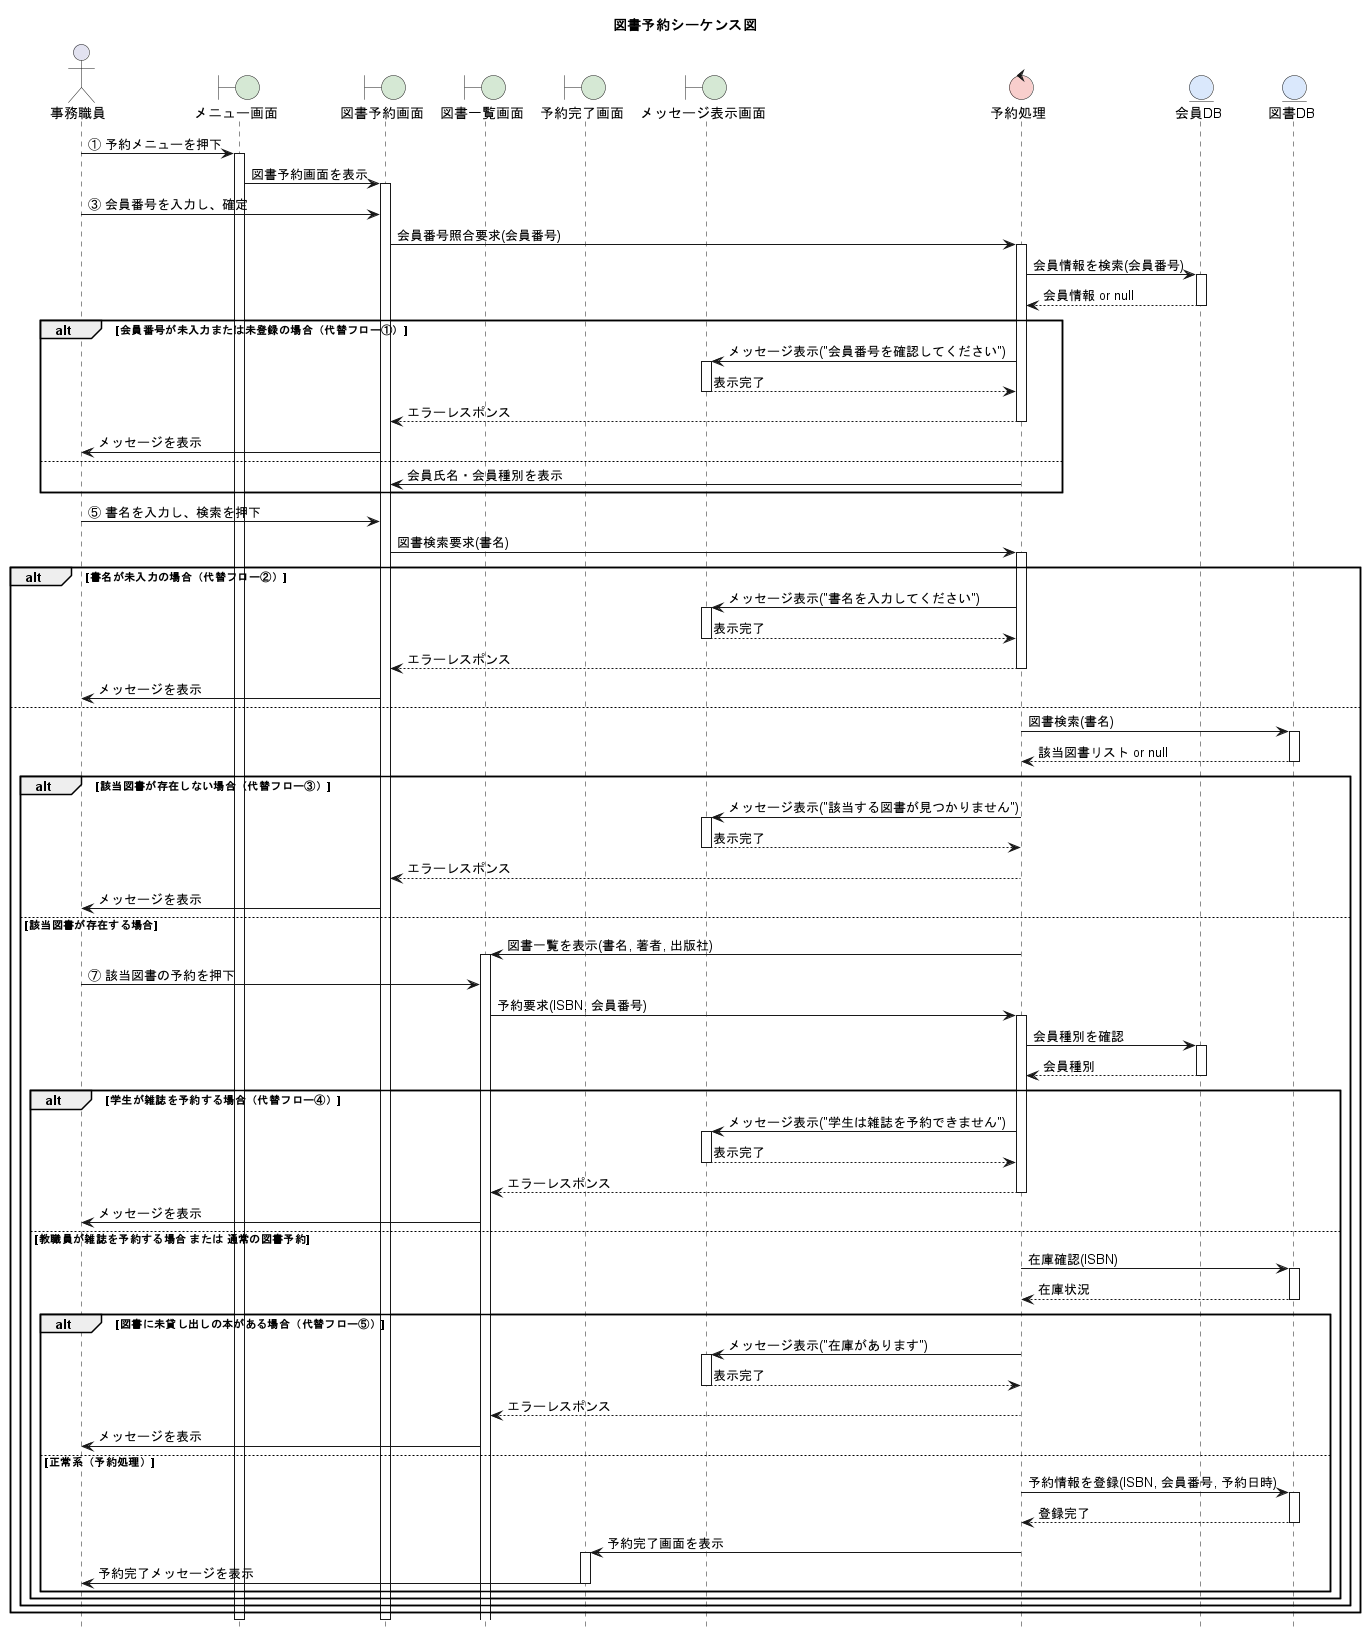

The diagram above was rendered by PlantUML. Its source (embedded in the PNG):
@startuml
hide footbox

' ★色設定
skinparam boundary {
  BackgroundColor #D5E8D4
}
skinparam entity {
  BackgroundColor #DAE8FC
}
skinparam control {
  BackgroundColor #F8CECC
}

title 図書予約シーケンス図

' オブジェクト定義
actor "事務職員" as Staff
boundary "メニュー画面" as MenuScreen
boundary "図書予約画面" as ReserveScreen
boundary "図書一覧画面" as BookListScreen
boundary "予約完了画面" as CompleteScreen
boundary "メッセージ表示画面" as MsgScreen
control "予約処理" as ReserveControl
entity "会員DB" as MemberDB
entity "図書DB" as BookDB

' ---- 事前条件 ----
' メニュー画面が表示されていること

Staff -> MenuScreen : ① 予約メニューを押下
activate MenuScreen
MenuScreen -> ReserveScreen : 図書予約画面を表示
activate ReserveScreen

' --- 会員番号入力 ---
Staff -> ReserveScreen : ③ 会員番号を入力し、確定
ReserveScreen -> ReserveControl : 会員番号照合要求(会員番号)
activate ReserveControl
ReserveControl -> MemberDB : 会員情報を検索(会員番号)
activate MemberDB
MemberDB --> ReserveControl : 会員情報 or null
deactivate MemberDB

alt 会員番号が未入力または未登録の場合（代替フロー①）
    ReserveControl -> MsgScreen : メッセージ表示("会員番号を確認してください")
    activate MsgScreen
    MsgScreen --> ReserveControl : 表示完了
    deactivate MsgScreen
    ReserveControl --> ReserveScreen : エラーレスポンス
    deactivate ReserveControl
    ReserveScreen -> Staff : メッセージを表示
else
    ReserveControl -> ReserveScreen : 会員氏名・会員種別を表示
    deactivate ReserveControl
end

' --- 書名入力・検索 ---
Staff -> ReserveScreen : ⑤ 書名を入力し、検索を押下
ReserveScreen -> ReserveControl : 図書検索要求(書名)
activate ReserveControl

alt 書名が未入力の場合（代替フロー②）
    ReserveControl -> MsgScreen : メッセージ表示("書名を入力してください")
    activate MsgScreen
    MsgScreen --> ReserveControl : 表示完了
    deactivate MsgScreen
    ReserveControl --> ReserveScreen : エラーレスポンス
    deactivate ReserveControl
    ReserveScreen -> Staff : メッセージを表示

else
    ReserveControl -> BookDB : 図書検索(書名)
    activate BookDB
    BookDB --> ReserveControl : 該当図書リスト or null
    deactivate BookDB

    alt 該当図書が存在しない場合（代替フロー③）
        ReserveControl -> MsgScreen : メッセージ表示("該当する図書が見つかりません")
        activate MsgScreen
        MsgScreen --> ReserveControl : 表示完了
        deactivate MsgScreen
        ReserveControl --> ReserveScreen : エラーレスポンス
        deactivate ReserveControl
        ReserveScreen -> Staff : メッセージを表示

    else 該当図書が存在する場合
        ReserveControl -> BookListScreen : 図書一覧を表示(書名, 著者, 出版社)
        deactivate ReserveControl
        activate BookListScreen

        ' --- 図書予約 ---
        Staff -> BookListScreen : ⑦ 該当図書の予約を押下
        BookListScreen -> ReserveControl : 予約要求(ISBN, 会員番号)
        activate ReserveControl
        ReserveControl -> MemberDB : 会員種別を確認
        activate MemberDB
        MemberDB --> ReserveControl : 会員種別
        deactivate MemberDB

        alt 学生が雑誌を予約する場合（代替フロー④）
            ReserveControl -> MsgScreen : メッセージ表示("学生は雑誌を予約できません")
            activate MsgScreen
            MsgScreen --> ReserveControl : 表示完了
            deactivate MsgScreen
            ReserveControl --> BookListScreen : エラーレスポンス
            deactivate ReserveControl
            BookListScreen -> Staff : メッセージを表示

        else 教職員が雑誌を予約する場合 または 通常の図書予約
            ReserveControl -> BookDB : 在庫確認(ISBN)
            activate BookDB
            BookDB --> ReserveControl : 在庫状況
            deactivate BookDB

            alt 図書に未貸し出しの本がある場合（代替フロー⑤）
                ReserveControl -> MsgScreen : メッセージ表示("在庫があります")
                activate MsgScreen
                MsgScreen --> ReserveControl : 表示完了
                deactivate MsgScreen
                ReserveControl --> BookListScreen : エラーレスポンス
                deactivate ReserveControl
                BookListScreen -> Staff : メッセージを表示

            else 正常系（予約処理）
                ReserveControl -> BookDB : 予約情報を登録(ISBN, 会員番号, 予約日時)
                activate BookDB
                BookDB --> ReserveControl : 登録完了
                deactivate BookDB

                ReserveControl -> CompleteScreen : 予約完了画面を表示
                deactivate ReserveControl
                activate CompleteScreen
                CompleteScreen -> Staff : 予約完了メッセージを表示
                deactivate CompleteScreen
            end
        end
    end
end

' ---- 事後条件 ----
' ① 予約情報がDBに登録されていること
' ② 予約完了画面が表示されていること

deactivate ReserveScreen
deactivate MenuScreen

@enduml